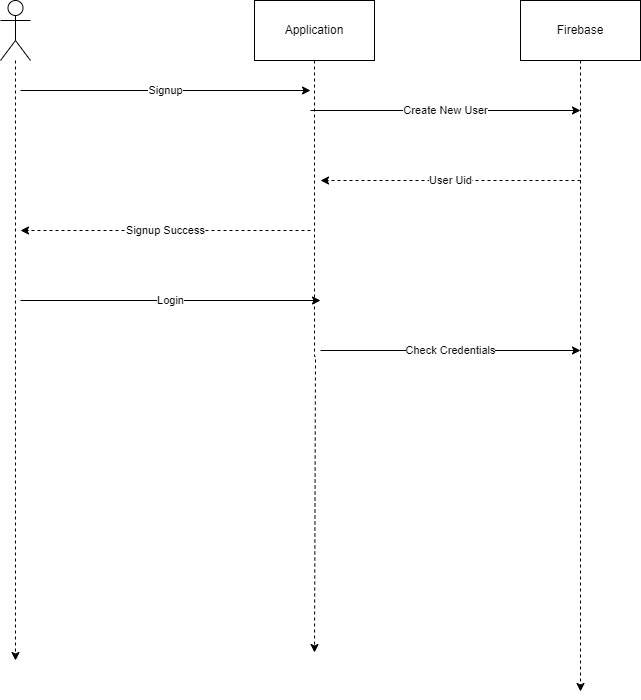

The diagram above was exported from draw.io. Its source (the exported page's mxGraphModel, read from the mxfile embedded in the PNG):
<mxGraphModel dx="880" dy="426" grid="1" gridSize="10" guides="1" tooltips="1" connect="1" arrows="1" fold="1" page="1" pageScale="1" pageWidth="827" pageHeight="1169" math="0" shadow="0">
  <root>
    <mxCell id="0" />
    <mxCell id="1" parent="0" />
    <mxCell id="SYK-UJi-WGzItSr5GPmn-8" style="edgeStyle=orthogonalEdgeStyle;rounded=0;orthogonalLoop=1;jettySize=auto;html=1;dashed=1;" edge="1" parent="1" source="SYK-UJi-WGzItSr5GPmn-1">
      <mxGeometry relative="1" as="geometry">
        <mxPoint x="55" y="700" as="targetPoint" />
      </mxGeometry>
    </mxCell>
    <mxCell id="SYK-UJi-WGzItSr5GPmn-1" value="" style="shape=umlActor;verticalLabelPosition=bottom;verticalAlign=top;html=1;outlineConnect=0;" vertex="1" parent="1">
      <mxGeometry x="40" y="40" width="30" height="60" as="geometry" />
    </mxCell>
    <mxCell id="SYK-UJi-WGzItSr5GPmn-14" style="edgeStyle=orthogonalEdgeStyle;rounded=0;orthogonalLoop=1;jettySize=auto;html=1;dashed=1;" edge="1" parent="1" source="SYK-UJi-WGzItSr5GPmn-3">
      <mxGeometry relative="1" as="geometry">
        <mxPoint x="354" y="692" as="targetPoint" />
        <Array as="points">
          <mxPoint x="354" y="396" />
          <mxPoint x="355" y="396" />
        </Array>
      </mxGeometry>
    </mxCell>
    <mxCell id="SYK-UJi-WGzItSr5GPmn-3" value="Application" style="rounded=0;whiteSpace=wrap;html=1;" vertex="1" parent="1">
      <mxGeometry x="294" y="40" width="120" height="60" as="geometry" />
    </mxCell>
    <mxCell id="SYK-UJi-WGzItSr5GPmn-21" style="edgeStyle=orthogonalEdgeStyle;rounded=0;orthogonalLoop=1;jettySize=auto;html=1;dashed=1;" edge="1" parent="1" source="SYK-UJi-WGzItSr5GPmn-4">
      <mxGeometry relative="1" as="geometry">
        <mxPoint x="620" y="731" as="targetPoint" />
      </mxGeometry>
    </mxCell>
    <mxCell id="SYK-UJi-WGzItSr5GPmn-4" value="Firebase" style="rounded=0;whiteSpace=wrap;html=1;" vertex="1" parent="1">
      <mxGeometry x="560" y="40" width="120" height="60" as="geometry" />
    </mxCell>
    <mxCell id="SYK-UJi-WGzItSr5GPmn-15" value="Signup" style="edgeStyle=none;orthogonalLoop=1;jettySize=auto;html=1;rounded=0;" edge="1" parent="1">
      <mxGeometry width="80" relative="1" as="geometry">
        <mxPoint x="60" y="130" as="sourcePoint" />
        <mxPoint x="350" y="130" as="targetPoint" />
        <Array as="points" />
      </mxGeometry>
    </mxCell>
    <mxCell id="SYK-UJi-WGzItSr5GPmn-16" value="Create New User" style="edgeStyle=none;orthogonalLoop=1;jettySize=auto;html=1;rounded=0;" edge="1" parent="1">
      <mxGeometry width="80" relative="1" as="geometry">
        <mxPoint x="350" y="150" as="sourcePoint" />
        <mxPoint x="620" y="150" as="targetPoint" />
        <Array as="points" />
      </mxGeometry>
    </mxCell>
    <mxCell id="SYK-UJi-WGzItSr5GPmn-17" value="User Uid" style="edgeStyle=none;orthogonalLoop=1;jettySize=auto;html=1;rounded=0;dashed=1;" edge="1" parent="1">
      <mxGeometry width="80" relative="1" as="geometry">
        <mxPoint x="620" y="220" as="sourcePoint" />
        <mxPoint x="360" y="220" as="targetPoint" />
        <Array as="points" />
      </mxGeometry>
    </mxCell>
    <mxCell id="SYK-UJi-WGzItSr5GPmn-22" value="Signup Success" style="edgeStyle=none;orthogonalLoop=1;jettySize=auto;html=1;rounded=0;dashed=1;" edge="1" parent="1">
      <mxGeometry width="80" relative="1" as="geometry">
        <mxPoint x="350" y="270" as="sourcePoint" />
        <mxPoint x="60" y="270" as="targetPoint" />
        <Array as="points" />
      </mxGeometry>
    </mxCell>
    <mxCell id="SYK-UJi-WGzItSr5GPmn-23" value="Login" style="edgeStyle=none;orthogonalLoop=1;jettySize=auto;html=1;rounded=0;" edge="1" parent="1">
      <mxGeometry width="80" relative="1" as="geometry">
        <mxPoint x="60" y="340" as="sourcePoint" />
        <mxPoint x="360" y="340" as="targetPoint" />
        <Array as="points" />
      </mxGeometry>
    </mxCell>
    <mxCell id="SYK-UJi-WGzItSr5GPmn-26" value="Check Credentials" style="edgeStyle=none;orthogonalLoop=1;jettySize=auto;html=1;rounded=0;" edge="1" parent="1">
      <mxGeometry width="80" relative="1" as="geometry">
        <mxPoint x="360" y="390" as="sourcePoint" />
        <mxPoint x="620" y="390" as="targetPoint" />
        <Array as="points" />
      </mxGeometry>
    </mxCell>
  </root>
</mxGraphModel>